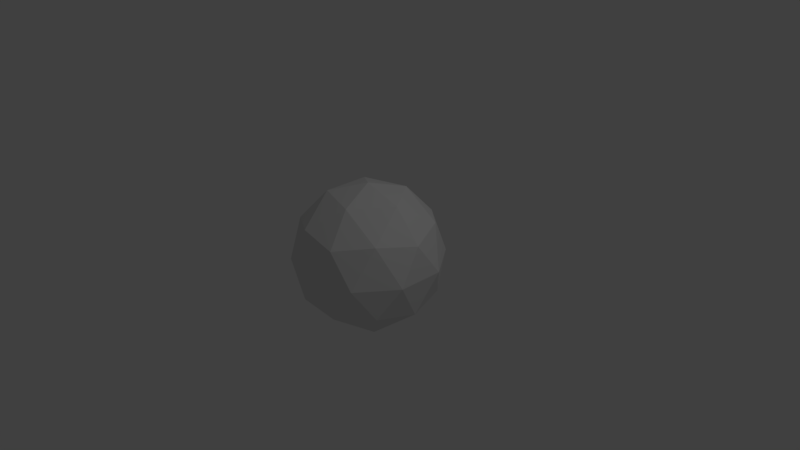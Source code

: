 # Source: icosphere.blend  (saved by Blender 2.78.0; exported with 4.5.12 LTS)
import bpy
from mathutils import Matrix  # noqa: F401  (used for matrix-valued properties, if any)

bpy.ops.wm.read_factory_settings(use_empty=True)
scene = bpy.context.scene
scene.name = 'Scene'

# ---- collections
col_collection_1 = bpy.data.collections.new('Collection 1'); scene.collection.children.link(col_collection_1)

# ---- materials (node trees are filled in below, after node groups)
mat_material_001 = bpy.data.materials.new('Material.001')
mat_material_001.alpha_threshold = 0.0
mat_material_001.use_transparent_shadow = False
mat_material_001.roughness = 0.5

# ---- material node trees

# ---- world
world_world = bpy.data.worlds.new('World'); scene.world = world_world
world_world.color = (0.05088, 0.05088, 0.05088)
world_world.use_sun_shadow = False
world_world.sun_shadow_jitter_overblur = 0.0
world_world.cycles.sampling_method = 'MANUAL'

# ---- cameras
cam_camera = bpy.data.cameras.new('Camera')
cam_camera.clip_end = 100.0
cam_camera.lens = 35.0
cam_camera.sensor_width = 32.0
cam_camera.sensor_height = 18.0
cam_camera.ortho_scale = 7.314
cam_camera.dof.focus_distance = 0.0
cam_camera.dof.aperture_fstop = 128.0

# ---- lights
light_lamp = bpy.data.lights.new('Lamp', 'POINT')
light_lamp.transmission_factor = 0.0
light_lamp.cutoff_distance = 30.0
light_lamp.energy = 100.0
light_lamp.shadow_buffer_clip_start = 1.001
light_lamp.shadow_soft_size = 0.1
light_lamp.shadow_maximum_resolution = 0.006
light_lamp.use_absolute_resolution = True

# ---- meshes
me_icosphere = bpy.data.meshes.new('Icosphere')
me_icosphere.from_pydata([(0.0, 0.0, -1.0), (0.7236, -0.5257, -0.4472), (-0.2764, -0.8506, -0.4472), (-0.8944, 0.0, -0.4472), (-0.2764, 0.8506, -0.4472), (0.7236, 0.5257, -0.4472), (0.2764, -0.8506, 0.4472), (-0.7236, -0.5257, 0.4472), (-0.7236, 0.5257, 0.4472), (0.2764, 0.8506, 0.4472), (0.8944, 0.0, 0.4472), (0.0, 0.0, 1.0), (-0.1625, -0.5, -0.8507), (0.4253, -0.309, -0.8507), (0.2629, -0.809, -0.5257), (0.8506, 0.0, -0.5257), (0.4253, 0.309, -0.8507), (-0.5257, 0.0, -0.8507), (-0.6882, -0.5, -0.5257), (-0.1625, 0.5, -0.8507), (-0.6882, 0.5, -0.5257), (0.2629, 0.809, -0.5257), (0.9511, -0.309, 0.0), (0.9511, 0.309, 0.0), (0.0, -1.0, 0.0), (0.5878, -0.809, 0.0), (-0.9511, -0.309, 0.0), (-0.5878, -0.809, 0.0), (-0.5878, 0.809, 0.0), (-0.9511, 0.309, 0.0), (0.5878, 0.809, 0.0), (0.0, 1.0, 0.0), (0.6882, -0.5, 0.5257), (-0.2629, -0.809, 0.5257), (-0.8506, 0.0, 0.5257), (-0.2629, 0.809, 0.5257), (0.6882, 0.5, 0.5257), (0.1625, -0.5, 0.8507), (0.5257, 0.0, 0.8507), (-0.4253, -0.309, 0.8507), (-0.4253, 0.309, 0.8507), (0.1625, 0.5, 0.8507)], [], [(0, 13, 12), (1, 13, 15), (0, 12, 17), (0, 17, 19), (0, 19, 16), (1, 15, 22), (2, 14, 24), (3, 18, 26), (4, 20, 28), (5, 21, 30), (1, 22, 25), (2, 24, 27), (3, 26, 29), (4, 28, 31), (5, 30, 23), (6, 32, 37), (7, 33, 39), (8, 34, 40), (9, 35, 41), (10, 36, 38), (38, 41, 11), (38, 36, 41), (36, 9, 41), (41, 40, 11), (41, 35, 40), (35, 8, 40), (40, 39, 11), (40, 34, 39), (34, 7, 39), (39, 37, 11), (39, 33, 37), (33, 6, 37), (37, 38, 11), (37, 32, 38), (32, 10, 38), (23, 36, 10), (23, 30, 36), (30, 9, 36), (31, 35, 9), (31, 28, 35), (28, 8, 35), (29, 34, 8), (29, 26, 34), (26, 7, 34), (27, 33, 7), (27, 24, 33), (24, 6, 33), (25, 32, 6), (25, 22, 32), (22, 10, 32), (30, 31, 9), (30, 21, 31), (21, 4, 31), (28, 29, 8), (28, 20, 29), (20, 3, 29), (26, 27, 7), (26, 18, 27), (18, 2, 27), (24, 25, 6), (24, 14, 25), (14, 1, 25), (22, 23, 10), (22, 15, 23), (15, 5, 23), (16, 21, 5), (16, 19, 21), (19, 4, 21), (19, 20, 4), (19, 17, 20), (17, 3, 20), (17, 18, 3), (17, 12, 18), (12, 2, 18), (15, 16, 5), (15, 13, 16), (13, 0, 16), (12, 14, 2), (12, 13, 14), (13, 1, 14)])
_uv = me_icosphere.uv_layers.new(name='UVMap')
_uv.uv.foreach_set('vector', [0.9368, 0.4088, 1.197, 0.3327, 1.053, 0.4524, 0.5517, 0.4524, 0.4864, 0.3327, 0.6592, 0.445, 0.9368, 0.4088, 1.053, 0.4524, 0.9681, 0.5277, 0.9368, 0.4088, 0.9681, 0.5277, 0.8809, 0.5141, 0.9368, 0.4088, 0.8809, 0.5141, 0.7961, 0.4197, 0.5517, 0.4524, 0.6592, 0.445, 0.5987, 0.5559, 0.3924, 0.5529, 0.4542, 0.4734, 0.4501, 0.6153, 0.2716, 0.6501, 0.3281, 0.5927, 0.319, 0.7336, 0.8566, 0.6312, 0.9195, 0.6374, 0.8757, 0.7507, 0.7339, 0.5169, 0.8022, 0.5615, 0.7411, 0.6414, 0.5517, 0.4524, 0.5987, 0.5559, 0.5205, 0.5681, 0.3924, 0.5529, 0.4501, 0.6153, 0.3859, 0.6774, 0.2716, 0.6501, 0.319, 0.7336, 0.2435, 0.7629, 0.8566, 0.6312, 0.8757, 0.7507, 0.8053, 0.7035, 0.7339, 0.5169, 0.7411, 0.6414, 0.6742, 0.5852, 0.5014, 0.6876, 0.5643, 0.6814, 0.5257, 0.8047, 0.3787, 0.8019, 0.447, 0.7573, 0.4409, 0.8991, 0.9069, 0.8664, 1.014, 0.8738, 0.8416, 0.9861, 0.7476, 0.766, 0.8093, 0.8454, 0.6976, 0.8664, 0.6268, 0.6687, 0.6833, 0.7262, 0.6129, 0.7911, 0.6129, 0.7911, 0.6976, 0.8664, 0.5816, 0.9101, 0.6129, 0.7911, 0.6833, 0.7262, 0.6976, 0.8664, 0.6833, 0.7262, 0.7476, 0.766, 0.6976, 0.8664, 0.6976, 0.8664, 0.8416, 0.9861, 0.5816, 0.9101, 0.6976, 0.8664, 0.8093, 0.8454, 0.8416, 0.9861, 0.8093, 0.8454, 0.9069, 0.8664, 0.8416, 0.9861, 0.8416, 0.9861, 1.151, 0.8991, 0.5816, 0.9101, 0.8416, 0.9861, 1.014, 0.8738, 1.151, 0.8991, 0.304, 0.8738, 0.3787, 0.8019, 0.4409, 0.8991, 0.4409, 0.8991, 0.5257, 0.8047, 0.5816, 0.9101, 0.4409, 0.8991, 0.447, 0.7573, 0.5257, 0.8047, 0.447, 0.7573, 0.5014, 0.6876, 0.5257, 0.8047, 0.5257, 0.8047, 0.6129, 0.7911, 0.5816, 0.9101, 0.5257, 0.8047, 0.5643, 0.6814, 0.6129, 0.7911, 0.5643, 0.6814, 0.6268, 0.6687, 0.6129, 0.7911, 0.6742, 0.5852, 0.6833, 0.7262, 0.6268, 0.6687, 0.6742, 0.5852, 0.7411, 0.6414, 0.6833, 0.7262, 0.7411, 0.6414, 0.7476, 0.766, 0.6833, 0.7262, 0.8053, 0.7035, 0.8093, 0.8454, 0.7476, 0.766, 0.8053, 0.7035, 0.8757, 0.7507, 0.8093, 0.8454, 0.8757, 0.7507, 0.9069, 0.8664, 0.8093, 0.8454, 0.9538, 0.7629, 1.014, 0.8738, 0.9069, 0.8664, 0.2435, 0.7629, 0.319, 0.7336, 0.304, 0.8738, 0.319, 0.7336, 0.3787, 0.8019, 0.304, 0.8738, 0.3859, 0.6774, 0.447, 0.7573, 0.3787, 0.8019, 0.3859, 0.6774, 0.4501, 0.6153, 0.447, 0.7573, 0.4501, 0.6153, 0.5014, 0.6876, 0.447, 0.7573, 0.5205, 0.5681, 0.5643, 0.6814, 0.5014, 0.6876, 0.5205, 0.5681, 0.5987, 0.5559, 0.5643, 0.6814, 0.5987, 0.5559, 0.6268, 0.6687, 0.5643, 0.6814, 0.7411, 0.6414, 0.8053, 0.7035, 0.7476, 0.766, 0.7411, 0.6414, 0.8022, 0.5615, 0.8053, 0.7035, 0.8022, 0.5615, 0.8566, 0.6312, 0.8053, 0.7035, 0.8757, 0.7507, 0.9538, 0.7629, 0.9069, 0.8664, 0.8757, 0.7507, 0.9195, 0.6374, 0.9538, 0.7629, 0.9195, 0.6374, 0.9819, 0.6501, 0.9538, 0.7629, 0.319, 0.7336, 0.3859, 0.6774, 0.3787, 0.8019, 0.319, 0.7336, 0.3281, 0.5927, 0.3859, 0.6774, 0.3281, 0.5927, 0.3924, 0.5529, 0.3859, 0.6774, 0.4501, 0.6153, 0.5205, 0.5681, 0.5014, 0.6876, 0.4501, 0.6153, 0.4542, 0.4734, 0.5205, 0.5681, 0.4542, 0.4734, 0.5517, 0.4524, 0.5205, 0.5681, 0.5987, 0.5559, 0.6742, 0.5852, 0.6268, 0.6687, 0.5987, 0.5559, 0.6592, 0.445, 0.6742, 0.5852, 0.6592, 0.445, 0.7339, 0.5169, 0.6742, 0.5852, 0.7961, 0.4197, 0.8022, 0.5615, 0.7339, 0.5169, 0.7961, 0.4197, 0.8809, 0.5141, 0.8022, 0.5615, 0.8809, 0.5141, 0.8566, 0.6312, 0.8022, 0.5615, 0.8809, 0.5141, 0.9195, 0.6374, 0.8566, 0.6312, 0.8809, 0.5141, 0.9681, 0.5277, 0.9195, 0.6374, 0.9681, 0.5277, 0.9819, 0.6501, 0.9195, 0.6374, 0.2577, 0.5277, 0.3281, 0.5927, 0.2716, 0.6501, 0.2577, 0.5277, 0.3424, 0.4524, 0.3281, 0.5927, 0.3424, 0.4524, 0.3924, 0.5529, 0.3281, 0.5927, 0.6592, 0.445, 0.7961, 0.4197, 0.7339, 0.5169, 0.6592, 0.445, 0.4864, 0.3327, 0.7961, 0.4197, 1.197, 0.3327, 0.9368, 0.4088, 0.7961, 0.4197, 0.3424, 0.4524, 0.4542, 0.4734, 0.3924, 0.5529, 0.3424, 0.4524, 0.4864, 0.3327, 0.4542, 0.4734, 0.4864, 0.3327, 0.5517, 0.4524, 0.4542, 0.4734])
me_icosphere.materials.append(mat_material_001)
me_icosphere.use_remesh_preserve_volume = False
me_icosphere.use_remesh_preserve_attributes = False
me_icosphere.use_mirror_vertex_groups = False
me_icosphere.update()

# ---- objects
ob_icosphere = bpy.data.objects.new('Icosphere', me_icosphere)
ob_lamp = bpy.data.objects.new('Lamp', light_lamp)
ob_camera = bpy.data.objects.new('Camera', cam_camera)

# ---- transforms, parenting, visibility, modifiers, constraints
ob_icosphere.location = (0.0, 0.0, 0.0)
ob_icosphere.lineart.crease_threshold = 0.0
ob_lamp.location = (4.076, 1.005, 5.904)
ob_lamp.rotation_euler = (0.6503, 0.05522, 1.866)
ob_lamp.lock_rotations_4d = False
ob_lamp.empty_display_type = 'ARROWS'
ob_lamp.color = (0.0, 0.0, 0.0, 0.0)
ob_lamp.lineart.crease_threshold = 0.0
ob_camera.location = (7.481, -6.508, 5.344)
ob_camera.rotation_euler = (1.109, 0.0, 0.8149)
ob_camera.lock_rotations_4d = False
ob_camera.empty_display_type = 'ARROWS'
ob_camera.color = (0.0, 0.0, 0.0, 0.0)
ob_camera.display_type = 'WIRE'
ob_camera.lineart.crease_threshold = 0.0

# ---- collection membership
col_collection_1.objects.link(ob_icosphere)
col_collection_1.objects.link(ob_lamp)
col_collection_1.objects.link(ob_camera)

# ---- scene / render settings (as saved in the file)
scene.camera = ob_camera
scene.frame_start = 1; scene.frame_end = 250; scene.frame_set(1)
scene.render.engine = 'BLENDER_EEVEE_NEXT'
scene.render.resolution_percentage = 50
scene.render.dither_intensity = 0.0
scene.cycles.use_denoising = False
scene.cycles.samples = 128
scene.cycles.sampling_pattern = 'TABULATED_SOBOL'
scene.cycles.light_sampling_threshold = 0.0
scene.cycles.use_adaptive_sampling = False
scene.cycles.use_light_tree = False
scene.cycles.blur_glossy = 0.0
scene.cycles.sample_clamp_indirect = 0.0
scene.view_settings.view_transform = 'Standard'
bpy.context.view_layer.update()

